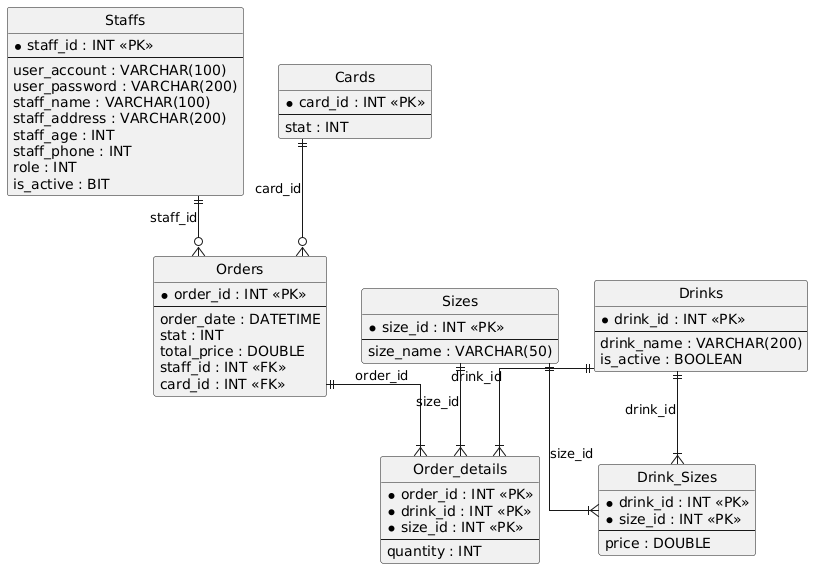

The diagram above was rendered by PlantUML. Its source (embedded in the PNG):
@startuml
hide circle
skinparam linetype ortho

entity "Staffs" as Staffs {
  * staff_id : INT <<PK>>
  --
  user_account : VARCHAR(100)
  user_password : VARCHAR(200)
  staff_name : VARCHAR(100)
  staff_address : VARCHAR(200)
  staff_age : INT
  staff_phone : INT
  role : INT
  is_active : BIT
}

entity "Cards" as Cards {
  * card_id : INT <<PK>>
  --
  stat : INT
}

entity "Orders" as Orders {
  * order_id : INT <<PK>>
  --
  order_date : DATETIME
  stat : INT
  total_price : DOUBLE
  staff_id : INT <<FK>>
  card_id : INT <<FK>>
}

entity "Drinks" as Drinks {
  * drink_id : INT <<PK>>
  --
  drink_name : VARCHAR(200)
  is_active : BOOLEAN
}

entity "Sizes" as Sizes {
  * size_id : INT <<PK>>
  --
  size_name : VARCHAR(50)
}

entity "Drink_Sizes" as Drink_Sizes {
  * drink_id : INT <<PK>>
  * size_id : INT <<PK>>
  --
  price : DOUBLE
}

entity "Order_details" as Order_details {
  * order_id : INT <<PK>>
  * drink_id : INT <<PK>>
  * size_id : INT <<PK>>
  --
  quantity : INT
}

Staffs ||--o{ Orders : "staff_id"
Cards ||--o{ Orders : "card_id"
Sizes ||--|{ Drink_Sizes : "size_id"
Drinks ||--|{ Drink_Sizes : "drink_id"
Orders ||--|{ Order_details : "order_id"
Drinks ||--|{ Order_details : "drink_id"
Sizes ||--|{ Order_details : "size_id"
@enduml